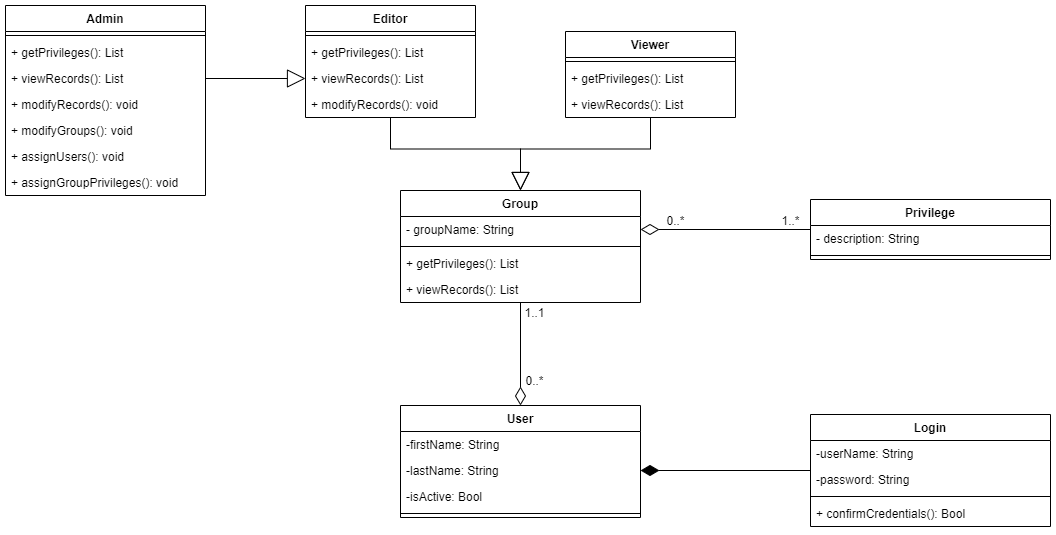

The diagram above was exported from draw.io. Its source (the exported page's mxGraphModel, read from the mxfile embedded in the PNG):
<mxGraphModel dx="1422" dy="1612" grid="1" gridSize="10" guides="1" tooltips="1" connect="1" arrows="1" fold="1" page="1" pageScale="1" pageWidth="1100" pageHeight="850" background="none" math="0" shadow="0">
  <root>
    <mxCell id="0" />
    <mxCell id="1" parent="0" />
    <mxCell id="2" style="edgeStyle=orthogonalEdgeStyle;rounded=0;orthogonalLoop=1;jettySize=auto;html=1;entryX=0.5;entryY=0;entryDx=0;entryDy=0;startArrow=none;startFill=0;endArrow=diamondThin;endFill=0;startSize=16;endSize=16;" edge="1" source="3" target="14" parent="1">
      <mxGeometry relative="1" as="geometry" />
    </mxCell>
    <mxCell id="3" value="Group" style="swimlane;fontStyle=1;align=center;verticalAlign=top;childLayout=stackLayout;horizontal=1;startSize=26;horizontalStack=0;resizeParent=1;resizeParentMax=0;resizeLast=0;collapsible=1;marginBottom=0;" vertex="1" parent="1">
      <mxGeometry x="425" y="-485" width="240" height="112" as="geometry" />
    </mxCell>
    <mxCell id="4" value="- groupName: String" style="text;strokeColor=none;fillColor=none;align=left;verticalAlign=top;spacingLeft=4;spacingRight=4;overflow=hidden;rotatable=0;points=[[0,0.5],[1,0.5]];portConstraint=eastwest;" vertex="1" parent="3">
      <mxGeometry y="26" width="240" height="26" as="geometry" />
    </mxCell>
    <mxCell id="5" value="" style="line;strokeWidth=1;fillColor=none;align=left;verticalAlign=middle;spacingTop=-1;spacingLeft=3;spacingRight=3;rotatable=0;labelPosition=right;points=[];portConstraint=eastwest;" vertex="1" parent="3">
      <mxGeometry y="52" width="240" height="8" as="geometry" />
    </mxCell>
    <mxCell id="6" value="+ getPrivileges(): List" style="text;strokeColor=none;fillColor=none;align=left;verticalAlign=top;spacingLeft=4;spacingRight=4;overflow=hidden;rotatable=0;points=[[0,0.5],[1,0.5]];portConstraint=eastwest;" vertex="1" parent="3">
      <mxGeometry y="60" width="240" height="26" as="geometry" />
    </mxCell>
    <mxCell id="7" value="+ viewRecords(): List" style="text;strokeColor=none;fillColor=none;align=left;verticalAlign=top;spacingLeft=4;spacingRight=4;overflow=hidden;rotatable=0;points=[[0,0.5],[1,0.5]];portConstraint=eastwest;" vertex="1" parent="3">
      <mxGeometry y="86" width="240" height="26" as="geometry" />
    </mxCell>
    <mxCell id="8" value="Privilege" style="swimlane;fontStyle=1;align=center;verticalAlign=top;childLayout=stackLayout;horizontal=1;startSize=26;horizontalStack=0;resizeParent=1;resizeParentMax=0;resizeLast=0;collapsible=1;marginBottom=0;" vertex="1" parent="1">
      <mxGeometry x="835" y="-476" width="240" height="60" as="geometry" />
    </mxCell>
    <mxCell id="9" value="- description: String" style="text;strokeColor=none;fillColor=none;align=left;verticalAlign=top;spacingLeft=4;spacingRight=4;overflow=hidden;rotatable=0;points=[[0,0.5],[1,0.5]];portConstraint=eastwest;" vertex="1" parent="8">
      <mxGeometry y="26" width="240" height="26" as="geometry" />
    </mxCell>
    <mxCell id="10" value="" style="line;strokeWidth=1;fillColor=none;align=left;verticalAlign=middle;spacingTop=-1;spacingLeft=3;spacingRight=3;rotatable=0;labelPosition=right;points=[];portConstraint=eastwest;" vertex="1" parent="8">
      <mxGeometry y="52" width="240" height="8" as="geometry" />
    </mxCell>
    <mxCell id="11" style="edgeStyle=orthogonalEdgeStyle;rounded=0;orthogonalLoop=1;jettySize=auto;html=1;exitX=1;exitY=0.5;exitDx=0;exitDy=0;entryX=0;entryY=0.5;entryDx=0;entryDy=0;endArrow=none;endFill=0;startArrow=diamondThin;startFill=0;endSize=8;startSize=16;" edge="1" source="4" target="8" parent="1">
      <mxGeometry relative="1" as="geometry" />
    </mxCell>
    <mxCell id="12" value="0..*" style="text;html=1;align=center;verticalAlign=middle;resizable=0;points=[];autosize=1;strokeColor=none;" vertex="1" parent="1">
      <mxGeometry x="685" y="-465" width="30" height="20" as="geometry" />
    </mxCell>
    <mxCell id="13" value="1..*" style="text;html=1;align=center;verticalAlign=middle;resizable=0;points=[];autosize=1;strokeColor=none;" vertex="1" parent="1">
      <mxGeometry x="800" y="-465" width="30" height="20" as="geometry" />
    </mxCell>
    <mxCell id="14" value="User" style="swimlane;fontStyle=1;align=center;verticalAlign=top;childLayout=stackLayout;horizontal=1;startSize=26;horizontalStack=0;resizeParent=1;resizeParentMax=0;resizeLast=0;collapsible=1;marginBottom=0;" vertex="1" parent="1">
      <mxGeometry x="425" y="-270" width="240" height="112" as="geometry" />
    </mxCell>
    <mxCell id="15" value="-firstName: String" style="text;strokeColor=none;fillColor=none;align=left;verticalAlign=top;spacingLeft=4;spacingRight=4;overflow=hidden;rotatable=0;points=[[0,0.5],[1,0.5]];portConstraint=eastwest;" vertex="1" parent="14">
      <mxGeometry y="26" width="240" height="26" as="geometry" />
    </mxCell>
    <mxCell id="16" value="-lastName: String" style="text;strokeColor=none;fillColor=none;align=left;verticalAlign=top;spacingLeft=4;spacingRight=4;overflow=hidden;rotatable=0;points=[[0,0.5],[1,0.5]];portConstraint=eastwest;" vertex="1" parent="14">
      <mxGeometry y="52" width="240" height="26" as="geometry" />
    </mxCell>
    <mxCell id="17" value="-isActive: Bool" style="text;strokeColor=none;fillColor=none;align=left;verticalAlign=top;spacingLeft=4;spacingRight=4;overflow=hidden;rotatable=0;points=[[0,0.5],[1,0.5]];portConstraint=eastwest;" vertex="1" parent="14">
      <mxGeometry y="78" width="240" height="26" as="geometry" />
    </mxCell>
    <mxCell id="18" value="" style="line;strokeWidth=1;fillColor=none;align=left;verticalAlign=middle;spacingTop=-1;spacingLeft=3;spacingRight=3;rotatable=0;labelPosition=right;points=[];portConstraint=eastwest;" vertex="1" parent="14">
      <mxGeometry y="104" width="240" height="8" as="geometry" />
    </mxCell>
    <mxCell id="19" value="0..*" style="text;html=1;align=center;verticalAlign=middle;resizable=0;points=[];autosize=1;strokeColor=none;" vertex="1" parent="1">
      <mxGeometry x="544" y="-305" width="30" height="20" as="geometry" />
    </mxCell>
    <mxCell id="20" value="1..1" style="text;html=1;align=center;verticalAlign=middle;resizable=0;points=[];autosize=1;strokeColor=none;" vertex="1" parent="1">
      <mxGeometry x="539" y="-373" width="40" height="20" as="geometry" />
    </mxCell>
    <mxCell id="21" style="edgeStyle=orthogonalEdgeStyle;rounded=0;orthogonalLoop=1;jettySize=auto;html=1;entryX=1;entryY=0.5;entryDx=0;entryDy=0;startArrow=none;startFill=0;endArrow=diamondThin;endFill=1;startSize=16;endSize=16;" edge="1" source="22" target="16" parent="1">
      <mxGeometry relative="1" as="geometry" />
    </mxCell>
    <mxCell id="22" value="Login" style="swimlane;fontStyle=1;align=center;verticalAlign=top;childLayout=stackLayout;horizontal=1;startSize=26;horizontalStack=0;resizeParent=1;resizeParentMax=0;resizeLast=0;collapsible=1;marginBottom=0;" vertex="1" parent="1">
      <mxGeometry x="835" y="-261" width="240" height="112" as="geometry" />
    </mxCell>
    <mxCell id="23" value="-userName: String" style="text;strokeColor=none;fillColor=none;align=left;verticalAlign=top;spacingLeft=4;spacingRight=4;overflow=hidden;rotatable=0;points=[[0,0.5],[1,0.5]];portConstraint=eastwest;" vertex="1" parent="22">
      <mxGeometry y="26" width="240" height="26" as="geometry" />
    </mxCell>
    <mxCell id="24" value="-password: String" style="text;strokeColor=none;fillColor=none;align=left;verticalAlign=top;spacingLeft=4;spacingRight=4;overflow=hidden;rotatable=0;points=[[0,0.5],[1,0.5]];portConstraint=eastwest;" vertex="1" parent="22">
      <mxGeometry y="52" width="240" height="26" as="geometry" />
    </mxCell>
    <mxCell id="25" value="" style="line;strokeWidth=1;fillColor=none;align=left;verticalAlign=middle;spacingTop=-1;spacingLeft=3;spacingRight=3;rotatable=0;labelPosition=right;points=[];portConstraint=eastwest;" vertex="1" parent="22">
      <mxGeometry y="78" width="240" height="8" as="geometry" />
    </mxCell>
    <mxCell id="26" value="+ confirmCredentials(): Bool" style="text;strokeColor=none;fillColor=none;align=left;verticalAlign=top;spacingLeft=4;spacingRight=4;overflow=hidden;rotatable=0;points=[[0,0.5],[1,0.5]];portConstraint=eastwest;" vertex="1" parent="22">
      <mxGeometry y="86" width="240" height="26" as="geometry" />
    </mxCell>
    <mxCell id="27" style="edgeStyle=orthogonalEdgeStyle;rounded=0;orthogonalLoop=1;jettySize=auto;html=1;entryX=0.5;entryY=0;entryDx=0;entryDy=0;startArrow=none;startFill=0;endArrow=block;endFill=0;startSize=16;endSize=16;" edge="1" source="28" target="3" parent="1">
      <mxGeometry relative="1" as="geometry" />
    </mxCell>
    <mxCell id="28" value="Viewer" style="swimlane;fontStyle=1;align=center;verticalAlign=top;childLayout=stackLayout;horizontal=1;startSize=26;horizontalStack=0;resizeParent=1;resizeParentMax=0;resizeLast=0;collapsible=1;marginBottom=0;" vertex="1" parent="1">
      <mxGeometry x="590" y="-644" width="170" height="86" as="geometry" />
    </mxCell>
    <mxCell id="29" value="" style="line;strokeWidth=1;fillColor=none;align=left;verticalAlign=middle;spacingTop=-1;spacingLeft=3;spacingRight=3;rotatable=0;labelPosition=right;points=[];portConstraint=eastwest;" vertex="1" parent="28">
      <mxGeometry y="26" width="170" height="8" as="geometry" />
    </mxCell>
    <mxCell id="30" value="+ getPrivileges(): List" style="text;strokeColor=none;fillColor=none;align=left;verticalAlign=top;spacingLeft=4;spacingRight=4;overflow=hidden;rotatable=0;points=[[0,0.5],[1,0.5]];portConstraint=eastwest;" vertex="1" parent="28">
      <mxGeometry y="34" width="170" height="26" as="geometry" />
    </mxCell>
    <mxCell id="31" value="+ viewRecords(): List" style="text;strokeColor=none;fillColor=none;align=left;verticalAlign=top;spacingLeft=4;spacingRight=4;overflow=hidden;rotatable=0;points=[[0,0.5],[1,0.5]];portConstraint=eastwest;" vertex="1" parent="28">
      <mxGeometry y="60" width="170" height="26" as="geometry" />
    </mxCell>
    <mxCell id="32" style="edgeStyle=orthogonalEdgeStyle;rounded=0;orthogonalLoop=1;jettySize=auto;html=1;entryX=0.5;entryY=0;entryDx=0;entryDy=0;startArrow=none;startFill=0;endArrow=block;endFill=0;startSize=16;endSize=16;" edge="1" source="33" target="3" parent="1">
      <mxGeometry relative="1" as="geometry" />
    </mxCell>
    <mxCell id="33" value="Editor" style="swimlane;fontStyle=1;align=center;verticalAlign=top;childLayout=stackLayout;horizontal=1;startSize=26;horizontalStack=0;resizeParent=1;resizeParentMax=0;resizeLast=0;collapsible=1;marginBottom=0;" vertex="1" parent="1">
      <mxGeometry x="330" y="-670" width="170" height="112" as="geometry" />
    </mxCell>
    <mxCell id="34" value="" style="line;strokeWidth=1;fillColor=none;align=left;verticalAlign=middle;spacingTop=-1;spacingLeft=3;spacingRight=3;rotatable=0;labelPosition=right;points=[];portConstraint=eastwest;" vertex="1" parent="33">
      <mxGeometry y="26" width="170" height="8" as="geometry" />
    </mxCell>
    <mxCell id="35" value="+ getPrivileges(): List" style="text;strokeColor=none;fillColor=none;align=left;verticalAlign=top;spacingLeft=4;spacingRight=4;overflow=hidden;rotatable=0;points=[[0,0.5],[1,0.5]];portConstraint=eastwest;" vertex="1" parent="33">
      <mxGeometry y="34" width="170" height="26" as="geometry" />
    </mxCell>
    <mxCell id="36" value="+ viewRecords(): List" style="text;strokeColor=none;fillColor=none;align=left;verticalAlign=top;spacingLeft=4;spacingRight=4;overflow=hidden;rotatable=0;points=[[0,0.5],[1,0.5]];portConstraint=eastwest;" vertex="1" parent="33">
      <mxGeometry y="60" width="170" height="26" as="geometry" />
    </mxCell>
    <mxCell id="37" value="+ modifyRecords(): void" style="text;strokeColor=none;fillColor=none;align=left;verticalAlign=top;spacingLeft=4;spacingRight=4;overflow=hidden;rotatable=0;points=[[0,0.5],[1,0.5]];portConstraint=eastwest;" vertex="1" parent="33">
      <mxGeometry y="86" width="170" height="26" as="geometry" />
    </mxCell>
    <mxCell id="38" value="Admin" style="swimlane;fontStyle=1;align=center;verticalAlign=top;childLayout=stackLayout;horizontal=1;startSize=26;horizontalStack=0;resizeParent=1;resizeParentMax=0;resizeLast=0;collapsible=1;marginBottom=0;" vertex="1" parent="1">
      <mxGeometry x="30" y="-670" width="200" height="190" as="geometry" />
    </mxCell>
    <mxCell id="39" value="" style="line;strokeWidth=1;fillColor=none;align=left;verticalAlign=middle;spacingTop=-1;spacingLeft=3;spacingRight=3;rotatable=0;labelPosition=right;points=[];portConstraint=eastwest;" vertex="1" parent="38">
      <mxGeometry y="26" width="200" height="8" as="geometry" />
    </mxCell>
    <mxCell id="40" value="+ getPrivileges(): List" style="text;strokeColor=none;fillColor=none;align=left;verticalAlign=top;spacingLeft=4;spacingRight=4;overflow=hidden;rotatable=0;points=[[0,0.5],[1,0.5]];portConstraint=eastwest;" vertex="1" parent="38">
      <mxGeometry y="34" width="200" height="26" as="geometry" />
    </mxCell>
    <mxCell id="41" value="+ viewRecords(): List" style="text;strokeColor=none;fillColor=none;align=left;verticalAlign=top;spacingLeft=4;spacingRight=4;overflow=hidden;rotatable=0;points=[[0,0.5],[1,0.5]];portConstraint=eastwest;" vertex="1" parent="38">
      <mxGeometry y="60" width="200" height="26" as="geometry" />
    </mxCell>
    <mxCell id="42" value="+ modifyRecords(): void" style="text;strokeColor=none;fillColor=none;align=left;verticalAlign=top;spacingLeft=4;spacingRight=4;overflow=hidden;rotatable=0;points=[[0,0.5],[1,0.5]];portConstraint=eastwest;" vertex="1" parent="38">
      <mxGeometry y="86" width="200" height="26" as="geometry" />
    </mxCell>
    <mxCell id="43" value="+ modifyGroups(): void" style="text;strokeColor=none;fillColor=none;align=left;verticalAlign=top;spacingLeft=4;spacingRight=4;overflow=hidden;rotatable=0;points=[[0,0.5],[1,0.5]];portConstraint=eastwest;" vertex="1" parent="38">
      <mxGeometry y="112" width="200" height="26" as="geometry" />
    </mxCell>
    <mxCell id="44" value="+ assignUsers(): void" style="text;strokeColor=none;fillColor=none;align=left;verticalAlign=top;spacingLeft=4;spacingRight=4;overflow=hidden;rotatable=0;points=[[0,0.5],[1,0.5]];portConstraint=eastwest;" vertex="1" parent="38">
      <mxGeometry y="138" width="200" height="26" as="geometry" />
    </mxCell>
    <mxCell id="45" value="+ assignGroupPrivileges(): void" style="text;strokeColor=none;fillColor=none;align=left;verticalAlign=top;spacingLeft=4;spacingRight=4;overflow=hidden;rotatable=0;points=[[0,0.5],[1,0.5]];portConstraint=eastwest;" vertex="1" parent="38">
      <mxGeometry y="164" width="200" height="26" as="geometry" />
    </mxCell>
    <mxCell id="46" style="edgeStyle=orthogonalEdgeStyle;rounded=0;orthogonalLoop=1;jettySize=auto;html=1;exitX=1;exitY=0.5;exitDx=0;exitDy=0;entryX=0;entryY=0.5;entryDx=0;entryDy=0;startArrow=none;startFill=0;endArrow=block;endFill=0;startSize=16;endSize=16;" edge="1" source="41" target="36" parent="1">
      <mxGeometry relative="1" as="geometry" />
    </mxCell>
  </root>
</mxGraphModel>